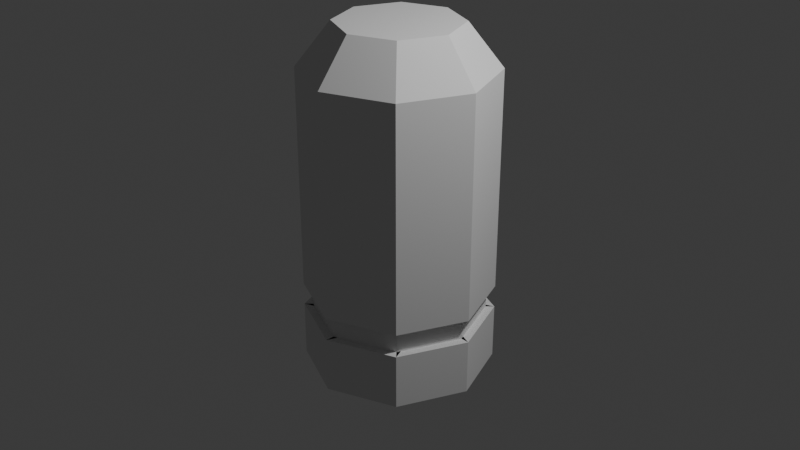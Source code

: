 # Source: 50_CAL.blend  (saved by Blender 5.1.30; exported with 4.5.12 LTS)
import bpy
from mathutils import Matrix  # noqa: F401  (used for matrix-valued properties, if any)

bpy.ops.wm.read_factory_settings(use_empty=True)
scene = bpy.context.scene
scene.name = 'Scene'

# ---- collections
col_collection = bpy.data.collections.new('Collection'); scene.collection.children.link(col_collection)

# ---- world
world_world = bpy.data.worlds.new('World'); scene.world = world_world
world_world.use_nodes = True; world_world.node_tree.nodes.clear()
_N = world_world.node_tree.nodes; _L = world_world.node_tree.links
n0 = _N.new('ShaderNodeOutputWorld'); n0.name = 'World Output'; n0.location = (200, 100)
n1 = _N.new('ShaderNodeBackground'); n1.name = 'Background'; n1.location = (-200, 100)
n1.inputs[0].default_value = (0.05088, 0.05088, 0.05088, 1.0)
_L.new(n1.outputs[0], n0.inputs[0])
n0.is_active_output = True
world_world.color = (0.05088, 0.05088, 0.05088)
world_world.sun_shadow_jitter_overblur = 0.0

# ---- cameras
cam_camera = bpy.data.cameras.new('Camera')
cam_camera.clip_end = 100.0
cam_camera.ortho_scale = 7.314

# ---- lights
light_light = bpy.data.lights.new('Light', 'POINT')
light_light.energy = 1000.0
light_light.shadow_soft_size = 0.1

# ---- meshes
me_cylinder = bpy.data.meshes.new('Cylinder')
me_cylinder.from_pydata([(0.0, 1.0, -1.0), (0.0, 1.0, 1.0), (0.7071, 0.7071, -1.0), (0.7071, 0.7071, 1.0), (1.0, 0.0, -1.0), (1.0, 0.0, 1.0), (0.7071, -0.7071, -1.0), (0.7071, -0.7071, 1.0), (0.0, -1.0, -1.0), (0.0, -1.0, 1.0), (-0.7071, -0.7071, -1.0), (-0.7071, -0.7071, 1.0), (-1.0, 0.0, -1.0), (-1.0, 0.0, 1.0), (-0.7071, 0.7071, -1.0), (-0.7071, 0.7071, 1.0), (2.65e-09, 0.6443, 1.286), (0.4556, 0.4556, 1.286), (0.6443, 0.0, 1.286), (0.4556, -0.4556, 1.286), (2.65e-09, -0.6443, 1.286), (-0.4556, -0.4556, 1.286), (-0.6443, 0.0, 1.286), (-0.4556, 0.4556, 1.286), (0.0, 1.0, -0.6333), (0.7071, 0.7071, -0.6333), (1.0, 0.0, -0.6333), (0.7071, -0.7071, -0.6333), (0.0, -1.0, -0.6333), (-0.7071, -0.7071, -0.6333), (-1.0, 0.0, -0.6333), (-0.7071, 0.7071, -0.6333), (0.0, 1.0, -0.4794), (0.7071, 0.7071, -0.4794), (1.0, 0.0, -0.4794), (0.7071, -0.7071, -0.4794), (0.0, -1.0, -0.4794), (-0.7071, -0.7071, -0.4794), (-1.0, 0.0, -0.4794), (-0.7071, 0.7071, -0.4794), (-0.6426, -0.6426, -0.4794), (-0.6426, -0.6426, -0.6333), (-0.9088, 0.0, -0.4794), (-0.9088, 0.0, -0.6333), (-0.6426, 0.6426, -0.4794), (-0.6426, 0.6426, -0.6333), (0.0, 0.9088, -0.4794), (0.0, 0.9088, -0.6333), (0.6426, 0.6426, -0.4794), (0.6426, 0.6426, -0.6333), (0.9088, 0.0, -0.4794), (0.9088, 0.0, -0.6333), (0.6426, -0.6426, -0.4794), (0.6426, -0.6426, -0.6333), (0.0, -0.9088, -0.6333), (0.0, -0.9088, -0.4794)], [], [(32, 1, 3, 33), (33, 3, 5, 34), (34, 5, 7, 35), (35, 7, 9, 36), (36, 9, 11, 37), (37, 11, 13, 38), (1, 15, 23, 16), (38, 13, 15, 39), (39, 15, 1, 32), (0, 2, 4, 6, 8, 10, 12, 14), (17, 16, 23, 22, 21, 20, 19, 18), (3, 1, 16, 17), (7, 5, 18, 19), (13, 11, 21, 22), (9, 7, 19, 20), (15, 13, 22, 23), (5, 3, 17, 18), (11, 9, 20, 21), (14, 31, 24, 0), (12, 30, 31, 14), (10, 29, 30, 12), (8, 28, 29, 10), (6, 27, 28, 8), (4, 26, 27, 6), (2, 25, 26, 4), (0, 24, 25, 2), (35, 36, 46, 44), (27, 26, 43, 45), (36, 37, 48, 46), (28, 27, 45, 47), (37, 38, 50, 48), (29, 28, 47, 49), (38, 39, 52, 50), (30, 29, 49, 51), (53, 52, 55, 54), (51, 50, 52, 53), (49, 48, 50, 51), (47, 46, 48, 49), (45, 44, 46, 47), (43, 42, 44, 45), (41, 40, 42, 43), (54, 55, 40, 41), (26, 25, 41, 43), (34, 35, 44, 42), (25, 24, 54, 41), (33, 34, 42, 40), (24, 31, 53, 54), (32, 33, 40, 55), (31, 30, 51, 53), (39, 32, 55, 52)])
_uv = me_cylinder.uv_layers.new(name='UVMap')
_uv.uv.foreach_set('vector', [1.0, 0.6301, 1.0, 1.0, 0.875, 1.0, 0.875, 0.6301, 0.875, 0.6301, 0.875, 1.0, 0.75, 1.0, 0.75, 0.6301, 0.75, 0.6301, 0.75, 1.0, 0.625, 1.0, 0.625, 0.6301, 0.625, 0.6301, 0.625, 1.0, 0.5, 1.0, 0.5, 0.6301, 0.5, 0.6301, 0.5, 1.0, 0.375, 1.0, 0.375, 0.6301, 0.375, 0.6301, 0.375, 1.0, 0.25, 1.0, 0.25, 0.6301, 0.0, 1.0, 0.125, 1.0, 0.125, 1.0, 0.0, 1.0, 0.25, 0.6301, 0.25, 1.0, 0.125, 1.0, 0.125, 0.6301, 0.125, 0.6301, 0.125, 1.0, 0.0, 1.0, 0.0, 0.6301, 0.75, 0.49, 0.9197, 0.4197, 0.99, 0.25, 0.9197, 0.08029, 0.75, 0.01, 0.5803, 0.08029, 0.51, 0.25, 0.5803, 0.4197, 0.4197, 0.4197, 0.25, 0.49, 0.08029, 0.4197, 0.01, 0.25, 0.08029, 0.08029, 0.25, 0.01, 0.4197, 0.08029, 0.49, 0.25, 0.875, 1.0, 1.0, 1.0, 1.0, 1.0, 0.875, 1.0, 0.625, 1.0, 0.75, 1.0, 0.75, 1.0, 0.625, 1.0, 0.25, 1.0, 0.375, 1.0, 0.375, 1.0, 0.25, 1.0, 0.5, 1.0, 0.625, 1.0, 0.625, 1.0, 0.5, 1.0, 0.125, 1.0, 0.25, 1.0, 0.25, 1.0, 0.125, 1.0, 0.75, 1.0, 0.875, 1.0, 0.875, 1.0, 0.75, 1.0, 0.375, 1.0, 0.5, 1.0, 0.5, 1.0, 0.375, 1.0, 0.125, 0.5, 0.125, 0.5917, 0.0, 0.5917, 0.0, 0.5, 0.25, 0.5, 0.25, 0.5917, 0.125, 0.5917, 0.125, 0.5, 0.375, 0.5, 0.375, 0.5917, 0.25, 0.5917, 0.25, 0.5, 0.5, 0.5, 0.5, 0.5917, 0.375, 0.5917, 0.375, 0.5, 0.625, 0.5, 0.625, 0.5917, 0.5, 0.5917, 0.5, 0.5, 0.75, 0.5, 0.75, 0.5917, 0.625, 0.5917, 0.625, 0.5, 0.875, 0.5, 0.875, 0.5917, 0.75, 0.5917, 0.75, 0.5, 1.0, 0.5, 1.0, 0.5917, 0.875, 0.5917, 0.875, 0.5, 0.625, 0.6301, 0.5, 0.6301, 0.5, 0.6301, 0.625, 0.6301, 0.625, 0.5917, 0.75, 0.5917, 0.75, 0.5917, 0.625, 0.5917, 0.5, 0.6301, 0.375, 0.6301, 0.375, 0.6301, 0.5, 0.6301, 0.5, 0.5917, 0.625, 0.5917, 0.625, 0.5917, 0.5, 0.5917, 0.375, 0.6301, 0.25, 0.6301, 0.25, 0.6301, 0.375, 0.6301, 0.375, 0.5917, 0.5, 0.5917, 0.5, 0.5917, 0.375, 0.5917, 0.25, 0.6301, 0.125, 0.6301, 0.125, 0.6301, 0.25, 0.6301, 0.25, 0.5917, 0.375, 0.5917, 0.375, 0.5917, 0.25, 0.5917, 0.125, 0.5917, 0.125, 0.6301, 0.0, 0.6301, 0.0, 0.5917, 0.25, 0.5917, 0.25, 0.6301, 0.125, 0.6301, 0.125, 0.5917, 0.375, 0.5917, 0.375, 0.6301, 0.25, 0.6301, 0.25, 0.5917, 0.5, 0.5917, 0.5, 0.6301, 0.375, 0.6301, 0.375, 0.5917, 0.625, 0.5917, 0.625, 0.6301, 0.5, 0.6301, 0.5, 0.5917, 0.75, 0.5917, 0.75, 0.6301, 0.625, 0.6301, 0.625, 0.5917, 0.875, 0.5917, 0.875, 0.6301, 0.75, 0.6301, 0.75, 0.5917, 1.0, 0.5917, 1.0, 0.6301, 0.875, 0.6301, 0.875, 0.5917, 0.75, 0.5917, 0.875, 0.5917, 0.875, 0.5917, 0.75, 0.5917, 0.75, 0.6301, 0.625, 0.6301, 0.625, 0.6301, 0.75, 0.6301, 0.875, 0.5917, 1.0, 0.5917, 1.0, 0.5917, 0.875, 0.5917, 0.875, 0.6301, 0.75, 0.6301, 0.75, 0.6301, 0.875, 0.6301, 0.0, 0.5917, 0.125, 0.5917, 0.125, 0.5917, 0.0, 0.5917, 1.0, 0.6301, 0.875, 0.6301, 0.875, 0.6301, 1.0, 0.6301, 0.125, 0.5917, 0.25, 0.5917, 0.25, 0.5917, 0.125, 0.5917, 0.125, 0.6301, 0.0, 0.6301, 0.0, 0.6301, 0.125, 0.6301])
me_cylinder.update()

# ---- objects
ob_light = bpy.data.objects.new('Light', light_light)
ob_camera = bpy.data.objects.new('Camera', cam_camera)
ob_cylinder = bpy.data.objects.new('Cylinder', me_cylinder)

# ---- transforms, parenting, visibility, modifiers, constraints
ob_light.location = (4.076, 1.005, 5.904)
ob_light.rotation_euler = (0.6503, 0.05522, 1.866)
ob_light.lock_rotations_4d = False
ob_light.empty_display_type = 'ARROWS'
ob_light.color = (0.0, 0.0, 0.0, 0.0)
ob_light.lineart.crease_threshold = 0.0
ob_camera.location = (7.359, -6.926, 4.958)
ob_camera.rotation_euler = (1.109, 0.0, 0.8149)
ob_camera.lock_rotations_4d = False
ob_camera.empty_display_type = 'ARROWS'
ob_camera.color = (0.0, 0.0, 0.0, 0.0)
ob_camera.display_type = 'WIRE'
ob_camera.lineart.crease_threshold = 0.0
ob_cylinder.location = (0.0, 0.0, 0.0)
ob_cylinder.scale = (1.0, 1.0, 1.6)

# ---- collection membership
col_collection.objects.link(ob_light)
col_collection.objects.link(ob_camera)
col_collection.objects.link(ob_cylinder)

# ---- scene / render settings (as saved in the file)
scene.camera = ob_camera
scene.frame_start = 1; scene.frame_end = 250; scene.frame_set(1)
scene.render.engine = 'BLENDER_EEVEE_NEXT'
scene.render.bake_bias = 0.0
scene.render.bake_samples = 0
scene.cycles.sampling_pattern = 'TABULATED_SOBOL'
scene.eevee.use_volume_custom_range = False
bpy.context.view_layer.update()
